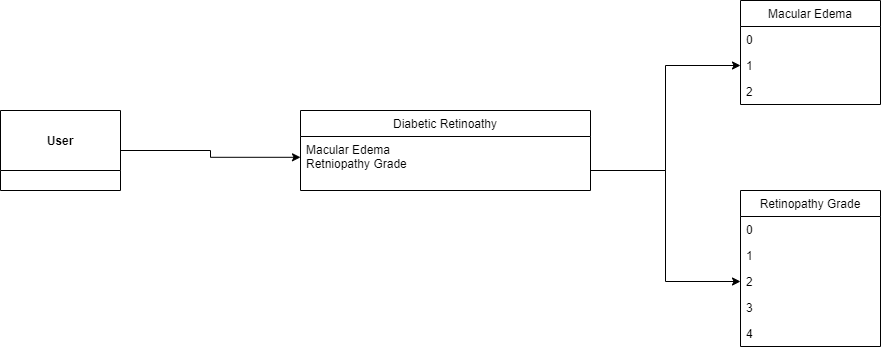

The diagram above was exported from draw.io. Its source (the exported page's mxGraphModel, read from the mxfile embedded in the PNG):
<mxGraphModel dx="1867" dy="547" grid="1" gridSize="10" guides="1" tooltips="1" connect="1" arrows="1" fold="1" page="1" pageScale="1" pageWidth="827" pageHeight="1169" math="0" shadow="0">
  <root>
    <mxCell id="WIyWlLk6GJQsqaUBKTNV-0" />
    <mxCell id="WIyWlLk6GJQsqaUBKTNV-1" parent="WIyWlLk6GJQsqaUBKTNV-0" />
    <mxCell id="FV8wp95C2Kxo-8KWGb7W-0" style="edgeStyle=orthogonalEdgeStyle;rounded=0;orthogonalLoop=1;jettySize=auto;html=1;entryX=0;entryY=0.17;entryDx=0;entryDy=0;entryPerimeter=0;" edge="1" parent="WIyWlLk6GJQsqaUBKTNV-1" source="FV8wp95C2Kxo-8KWGb7W-1" target="FV8wp95C2Kxo-8KWGb7W-4">
      <mxGeometry relative="1" as="geometry" />
    </mxCell>
    <mxCell id="FV8wp95C2Kxo-8KWGb7W-1" value="User" style="swimlane;startSize=60;" vertex="1" parent="WIyWlLk6GJQsqaUBKTNV-1">
      <mxGeometry x="-90" y="270" width="120" height="80" as="geometry" />
    </mxCell>
    <mxCell id="FV8wp95C2Kxo-8KWGb7W-2" value="Diabetic Retinoathy" style="swimlane;fontStyle=0;childLayout=stackLayout;horizontal=1;startSize=26;horizontalStack=0;resizeParent=1;resizeParentMax=0;resizeLast=0;collapsible=1;marginBottom=0;" vertex="1" parent="WIyWlLk6GJQsqaUBKTNV-1">
      <mxGeometry x="210" y="270" width="290" height="80" as="geometry" />
    </mxCell>
    <mxCell id="FV8wp95C2Kxo-8KWGb7W-3" value="Macular Edema" style="text;strokeColor=none;fillColor=none;align=left;verticalAlign=top;spacingLeft=4;spacingRight=4;overflow=hidden;rotatable=0;points=[[0,0.5],[1,0.5]];portConstraint=eastwest;" vertex="1" parent="FV8wp95C2Kxo-8KWGb7W-2">
      <mxGeometry y="26" width="290" height="14" as="geometry" />
    </mxCell>
    <mxCell id="FV8wp95C2Kxo-8KWGb7W-4" value="Retniopathy Grade" style="text;strokeColor=none;fillColor=none;align=left;verticalAlign=top;spacingLeft=4;spacingRight=4;overflow=hidden;rotatable=0;points=[[0,0.5],[1,0.5]];portConstraint=eastwest;" vertex="1" parent="FV8wp95C2Kxo-8KWGb7W-2">
      <mxGeometry y="40" width="290" height="40" as="geometry" />
    </mxCell>
    <mxCell id="FV8wp95C2Kxo-8KWGb7W-5" value="Macular Edema" style="swimlane;fontStyle=0;childLayout=stackLayout;horizontal=1;startSize=26;horizontalStack=0;resizeParent=1;resizeParentMax=0;resizeLast=0;collapsible=1;marginBottom=0;" vertex="1" parent="WIyWlLk6GJQsqaUBKTNV-1">
      <mxGeometry x="650" y="160" width="140" height="104" as="geometry" />
    </mxCell>
    <mxCell id="FV8wp95C2Kxo-8KWGb7W-6" value="0" style="text;strokeColor=none;fillColor=none;align=left;verticalAlign=top;spacingLeft=4;spacingRight=4;overflow=hidden;rotatable=0;points=[[0,0.5],[1,0.5]];portConstraint=eastwest;" vertex="1" parent="FV8wp95C2Kxo-8KWGb7W-5">
      <mxGeometry y="26" width="140" height="26" as="geometry" />
    </mxCell>
    <mxCell id="FV8wp95C2Kxo-8KWGb7W-7" value="1" style="text;strokeColor=none;fillColor=none;align=left;verticalAlign=top;spacingLeft=4;spacingRight=4;overflow=hidden;rotatable=0;points=[[0,0.5],[1,0.5]];portConstraint=eastwest;" vertex="1" parent="FV8wp95C2Kxo-8KWGb7W-5">
      <mxGeometry y="52" width="140" height="26" as="geometry" />
    </mxCell>
    <mxCell id="FV8wp95C2Kxo-8KWGb7W-8" value="2" style="text;strokeColor=none;fillColor=none;align=left;verticalAlign=top;spacingLeft=4;spacingRight=4;overflow=hidden;rotatable=0;points=[[0,0.5],[1,0.5]];portConstraint=eastwest;" vertex="1" parent="FV8wp95C2Kxo-8KWGb7W-5">
      <mxGeometry y="78" width="140" height="26" as="geometry" />
    </mxCell>
    <mxCell id="FV8wp95C2Kxo-8KWGb7W-10" value="Retinopathy Grade" style="swimlane;fontStyle=0;childLayout=stackLayout;horizontal=1;startSize=26;horizontalStack=0;resizeParent=1;resizeParentMax=0;resizeLast=0;collapsible=1;marginBottom=0;" vertex="1" parent="WIyWlLk6GJQsqaUBKTNV-1">
      <mxGeometry x="650" y="350" width="140" height="156" as="geometry" />
    </mxCell>
    <mxCell id="FV8wp95C2Kxo-8KWGb7W-11" value="0" style="text;strokeColor=none;fillColor=none;align=left;verticalAlign=top;spacingLeft=4;spacingRight=4;overflow=hidden;rotatable=0;points=[[0,0.5],[1,0.5]];portConstraint=eastwest;" vertex="1" parent="FV8wp95C2Kxo-8KWGb7W-10">
      <mxGeometry y="26" width="140" height="26" as="geometry" />
    </mxCell>
    <mxCell id="FV8wp95C2Kxo-8KWGb7W-12" value="1" style="text;strokeColor=none;fillColor=none;align=left;verticalAlign=top;spacingLeft=4;spacingRight=4;overflow=hidden;rotatable=0;points=[[0,0.5],[1,0.5]];portConstraint=eastwest;" vertex="1" parent="FV8wp95C2Kxo-8KWGb7W-10">
      <mxGeometry y="52" width="140" height="26" as="geometry" />
    </mxCell>
    <mxCell id="FV8wp95C2Kxo-8KWGb7W-14" value="2" style="text;strokeColor=none;fillColor=none;align=left;verticalAlign=top;spacingLeft=4;spacingRight=4;overflow=hidden;rotatable=0;points=[[0,0.5],[1,0.5]];portConstraint=eastwest;" vertex="1" parent="FV8wp95C2Kxo-8KWGb7W-10">
      <mxGeometry y="78" width="140" height="26" as="geometry" />
    </mxCell>
    <mxCell id="FV8wp95C2Kxo-8KWGb7W-15" value="3" style="text;strokeColor=none;fillColor=none;align=left;verticalAlign=top;spacingLeft=4;spacingRight=4;overflow=hidden;rotatable=0;points=[[0,0.5],[1,0.5]];portConstraint=eastwest;" vertex="1" parent="FV8wp95C2Kxo-8KWGb7W-10">
      <mxGeometry y="104" width="140" height="26" as="geometry" />
    </mxCell>
    <mxCell id="FV8wp95C2Kxo-8KWGb7W-13" value="4" style="text;strokeColor=none;fillColor=none;align=left;verticalAlign=top;spacingLeft=4;spacingRight=4;overflow=hidden;rotatable=0;points=[[0,0.5],[1,0.5]];portConstraint=eastwest;" vertex="1" parent="FV8wp95C2Kxo-8KWGb7W-10">
      <mxGeometry y="130" width="140" height="26" as="geometry" />
    </mxCell>
    <mxCell id="FV8wp95C2Kxo-8KWGb7W-18" style="edgeStyle=orthogonalEdgeStyle;rounded=0;orthogonalLoop=1;jettySize=auto;html=1;entryX=0;entryY=0.5;entryDx=0;entryDy=0;" edge="1" parent="WIyWlLk6GJQsqaUBKTNV-1" source="FV8wp95C2Kxo-8KWGb7W-4" target="FV8wp95C2Kxo-8KWGb7W-14">
      <mxGeometry relative="1" as="geometry" />
    </mxCell>
    <mxCell id="FV8wp95C2Kxo-8KWGb7W-19" style="edgeStyle=orthogonalEdgeStyle;rounded=0;orthogonalLoop=1;jettySize=auto;html=1;entryX=0;entryY=0.5;entryDx=0;entryDy=0;" edge="1" parent="WIyWlLk6GJQsqaUBKTNV-1" source="FV8wp95C2Kxo-8KWGb7W-4" target="FV8wp95C2Kxo-8KWGb7W-7">
      <mxGeometry relative="1" as="geometry" />
    </mxCell>
  </root>
</mxGraphModel>